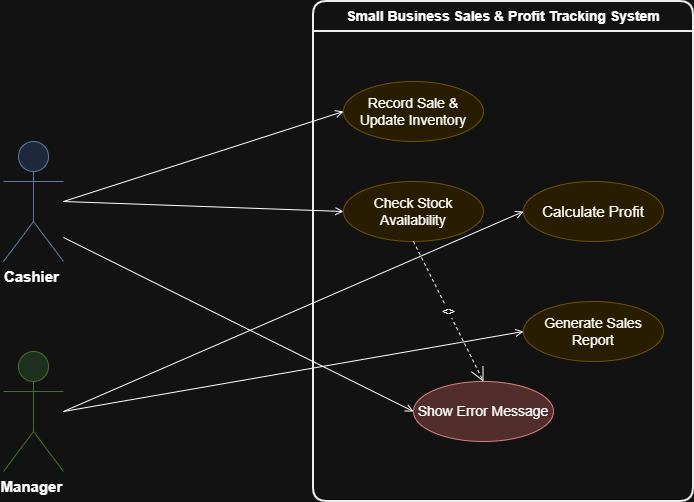

The diagram above was exported from draw.io. Its source (the exported page's mxGraphModel, read from the mxfile embedded in the PNG):
<mxGraphModel dx="1272" dy="644" grid="1" gridSize="10" guides="1" tooltips="1" connect="1" arrows="1" fold="1" page="1" pageScale="1" pageWidth="850" pageHeight="1100" math="0" shadow="0">
  <root>
    <mxCell id="0" />
    <mxCell id="1" parent="0" />
    <mxCell id="hBE8c85qVITpzXRuxRQr-1" parent="1" style="swimlane;whiteSpace=wrap;html=1;rounded=1;startSize=30;fillColor=none;strokeColor=#000000;strokeWidth=2;fontSize=14;fontStyle=1;align=center;" value="Small Business Sales &amp; Profit Tracking System" vertex="1">
      <mxGeometry height="500" width="380" x="360" y="130" as="geometry" />
    </mxCell>
    <mxCell id="hBE8c85qVITpzXRuxRQr-2" parent="hBE8c85qVITpzXRuxRQr-1" style="ellipse;whiteSpace=wrap;html=1;fillColor=#fff2cc;strokeColor=#d6b656;" value="&lt;font style=&quot;font-size: 14px;&quot;&gt;Record Sale &amp;amp; Update Inventory&lt;/font&gt;" vertex="1">
      <mxGeometry height="60" width="140" x="30" y="80" as="geometry" />
    </mxCell>
    <mxCell id="hBE8c85qVITpzXRuxRQr-3" parent="hBE8c85qVITpzXRuxRQr-1" style="ellipse;whiteSpace=wrap;html=1;fillColor=#fff2cc;strokeColor=#d6b656;" value="&lt;font style=&quot;font-size: 14px;&quot;&gt;Check Stock Availability&lt;/font&gt;" vertex="1">
      <mxGeometry height="60" width="140" x="30" y="180" as="geometry" />
    </mxCell>
    <mxCell id="hBE8c85qVITpzXRuxRQr-4" parent="hBE8c85qVITpzXRuxRQr-1" style="ellipse;whiteSpace=wrap;html=1;fillColor=#fff2cc;strokeColor=#d6b656;" value="&lt;font style=&quot;font-size: 15px;&quot;&gt;Calculate Profit&lt;/font&gt;" vertex="1">
      <mxGeometry height="60" width="140" x="210" y="180" as="geometry" />
    </mxCell>
    <mxCell id="hBE8c85qVITpzXRuxRQr-5" parent="hBE8c85qVITpzXRuxRQr-1" style="ellipse;whiteSpace=wrap;html=1;fillColor=#fff2cc;strokeColor=#d6b656;" value="&lt;font style=&quot;font-size: 14px;&quot;&gt;Generate Sales Report&lt;/font&gt;" vertex="1">
      <mxGeometry height="60" width="140" x="210" y="300" as="geometry" />
    </mxCell>
    <mxCell id="hBE8c85qVITpzXRuxRQr-6" parent="hBE8c85qVITpzXRuxRQr-1" style="ellipse;whiteSpace=wrap;html=1;fillColor=#f8cecc;strokeColor=#b85450;" value="&lt;font style=&quot;font-size: 14px;&quot;&gt;Show Error Message&lt;/font&gt;" vertex="1">
      <mxGeometry height="60" width="140" x="100" y="380" as="geometry" />
    </mxCell>
    <mxCell id="hBE8c85qVITpzXRuxRQr-7" parent="1" style="shape=umlActor;verticalLabelPosition=bottom;verticalAlign=top;html=1;outlineConnect=0;fillColor=#dae8fc;strokeColor=#6c8ebf;fontStyle=1" value="&lt;font style=&quot;font-size: 15px;&quot;&gt;Cashier&amp;nbsp;&lt;/font&gt;" vertex="1">
      <mxGeometry height="120" width="60" x="50" y="270" as="geometry" />
    </mxCell>
    <mxCell id="hBE8c85qVITpzXRuxRQr-8" parent="1" style="shape=umlActor;verticalLabelPosition=bottom;verticalAlign=top;html=1;outlineConnect=0;fillColor=#d5e8d4;strokeColor=#82b366;fontStyle=1" value="&lt;font style=&quot;font-size: 15px;&quot;&gt;Manager&amp;nbsp;&lt;/font&gt;" vertex="1">
      <mxGeometry height="120" width="60" x="50" y="480" as="geometry" />
    </mxCell>
    <mxCell id="hBE8c85qVITpzXRuxRQr-9" edge="1" parent="1" source="hBE8c85qVITpzXRuxRQr-7" style="endArrow=open;html=1;rounded=0;exitX=1;exitY=0.5;exitDx=0;exitDy=0;entryX=0;entryY=0.5;entryDx=0;entryDy=0;" target="hBE8c85qVITpzXRuxRQr-2">
      <mxGeometry relative="1" as="geometry" />
    </mxCell>
    <mxCell id="hBE8c85qVITpzXRuxRQr-10" edge="1" parent="1" source="hBE8c85qVITpzXRuxRQr-7" style="endArrow=open;html=1;rounded=0;exitX=1;exitY=0.5;exitDx=0;exitDy=0;entryX=0;entryY=0.5;entryDx=0;entryDy=0;" target="hBE8c85qVITpzXRuxRQr-3">
      <mxGeometry relative="1" as="geometry" />
    </mxCell>
    <mxCell id="hBE8c85qVITpzXRuxRQr-11" edge="1" parent="1" source="hBE8c85qVITpzXRuxRQr-7" style="endArrow=open;html=1;rounded=0;exitX=1;exitY=0.8;exitDx=0;exitDy=0;entryX=0;entryY=0.5;entryDx=0;entryDy=0;" target="hBE8c85qVITpzXRuxRQr-6">
      <mxGeometry relative="1" as="geometry" />
    </mxCell>
    <mxCell id="hBE8c85qVITpzXRuxRQr-12" edge="1" parent="1" source="hBE8c85qVITpzXRuxRQr-8" style="endArrow=open;html=1;rounded=0;exitX=1;exitY=0.5;exitDx=0;exitDy=0;entryX=0;entryY=0.5;entryDx=0;entryDy=0;" target="hBE8c85qVITpzXRuxRQr-4">
      <mxGeometry relative="1" as="geometry" />
    </mxCell>
    <mxCell id="hBE8c85qVITpzXRuxRQr-13" edge="1" parent="1" source="hBE8c85qVITpzXRuxRQr-8" style="endArrow=open;html=1;rounded=0;exitX=1;exitY=0.5;exitDx=0;exitDy=0;entryX=0;entryY=0.5;entryDx=0;entryDy=0;" target="hBE8c85qVITpzXRuxRQr-5">
      <mxGeometry relative="1" as="geometry" />
    </mxCell>
    <mxCell id="hBE8c85qVITpzXRuxRQr-14" edge="1" parent="1" source="hBE8c85qVITpzXRuxRQr-3" style="endArrow=open;endSize=12;dashed=1;html=1;rounded=0;exitX=0.5;exitY=1;exitDx=0;exitDy=0;entryX=0.5;entryY=0;entryDx=0;entryDy=0;" target="hBE8c85qVITpzXRuxRQr-6" value="&lt;&lt;include&gt;&gt;">
      <mxGeometry relative="1" as="geometry" />
    </mxCell>
  </root>
</mxGraphModel>